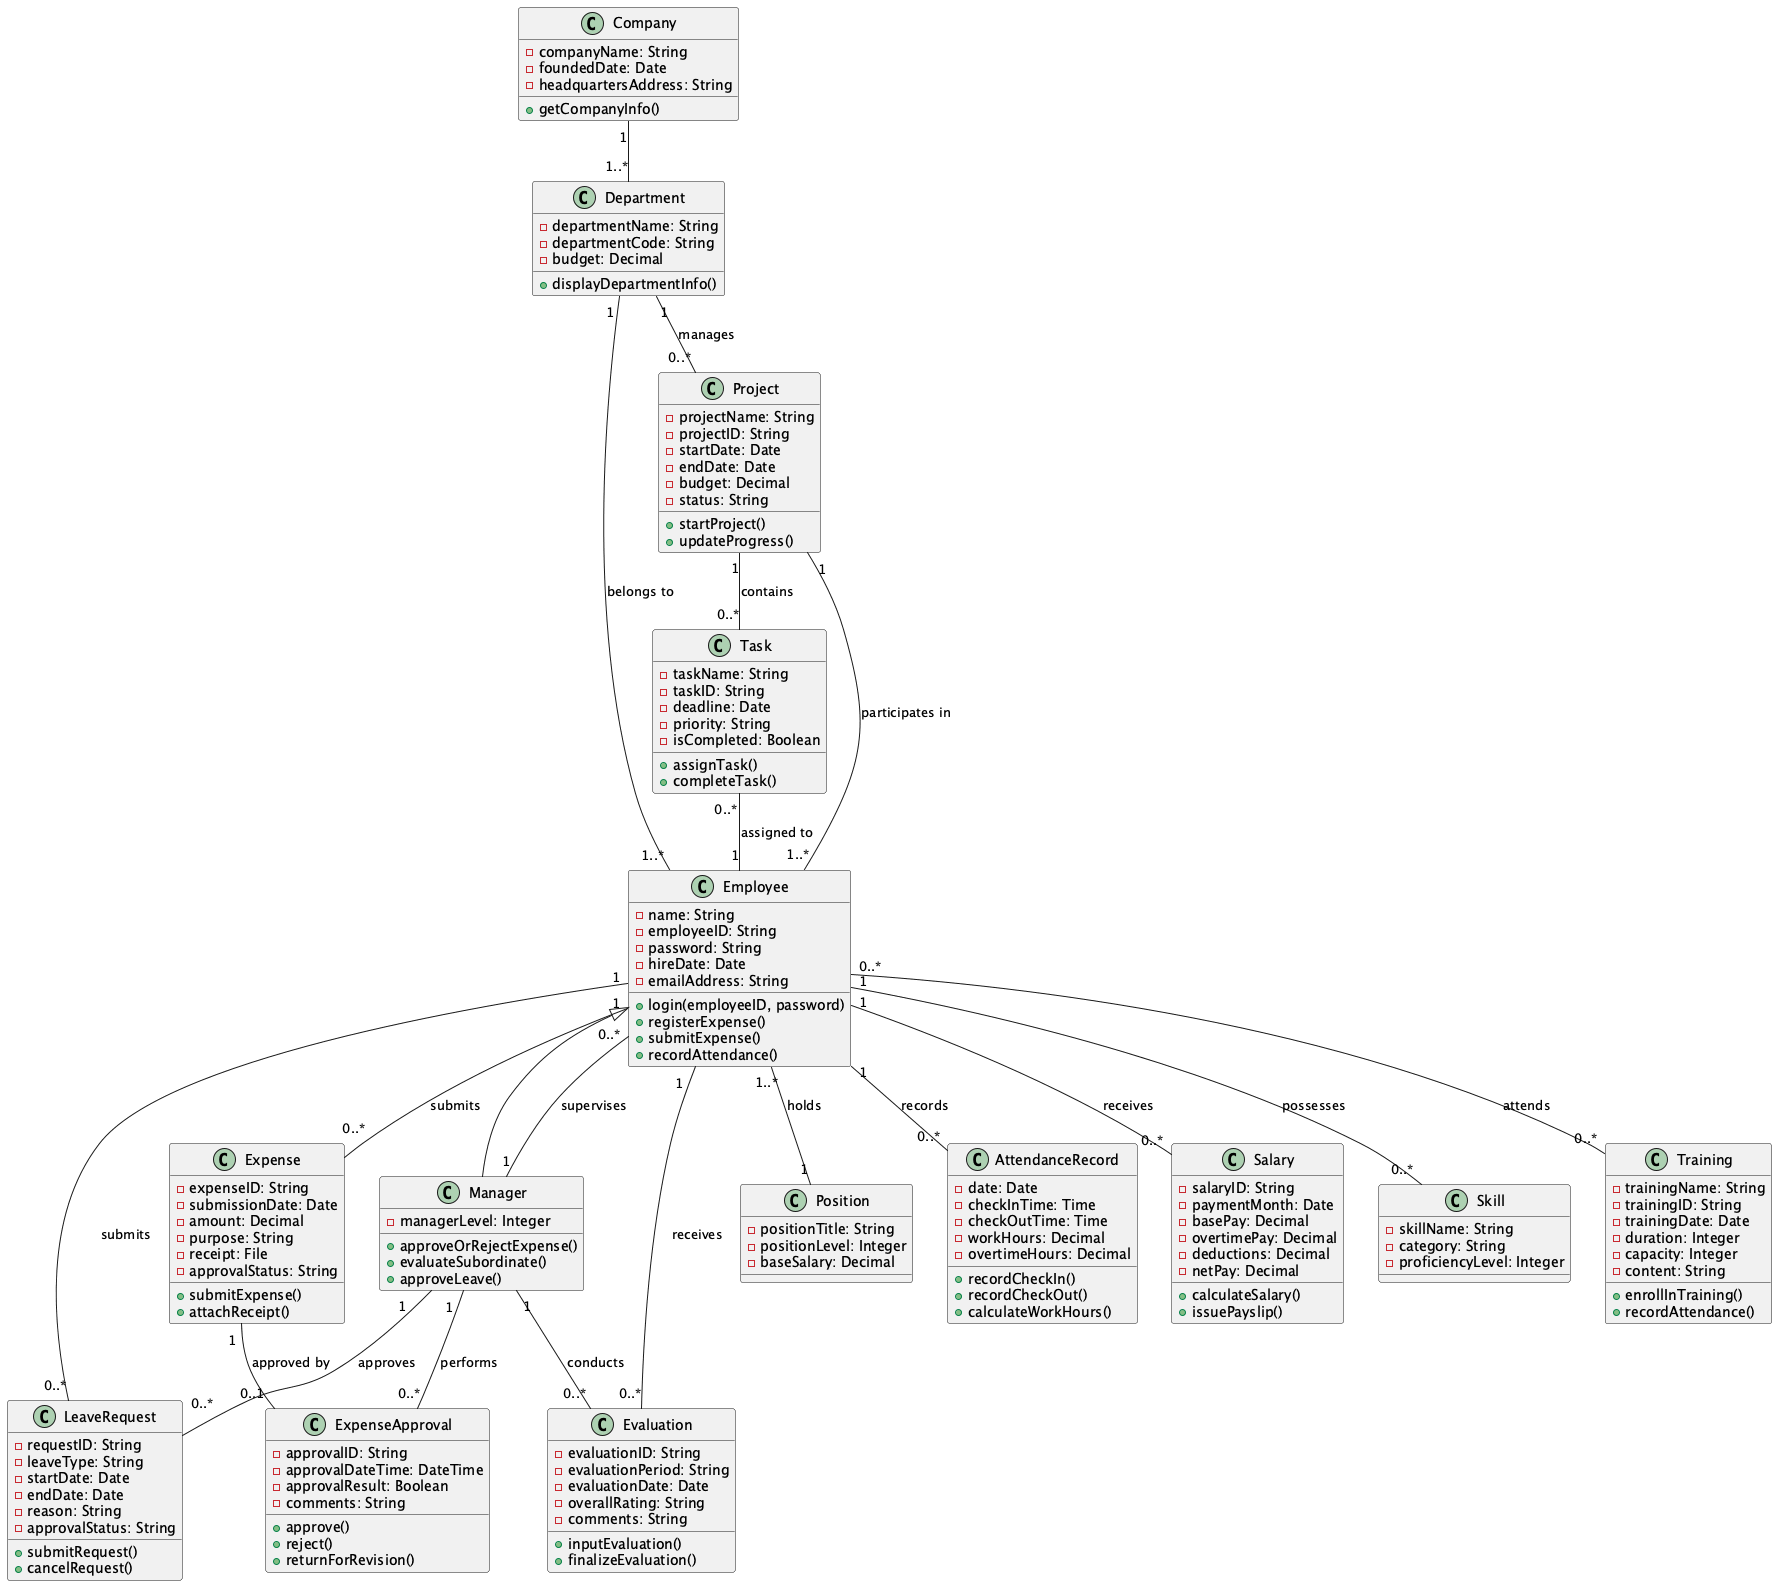

The diagram above was rendered by PlantUML. Its source (embedded in the PNG):
@startuml Employee Management System

' Class definitions
class Company {
  -companyName: String
  -foundedDate: Date
  -headquartersAddress: String
  +getCompanyInfo()
}

class Department {
  -departmentName: String
  -departmentCode: String
  -budget: Decimal
  +displayDepartmentInfo()
}

class Employee {
  -name: String
  -employeeID: String
  -password: String
  -hireDate: Date
  -emailAddress: String
  +login(employeeID, password)
  +registerExpense()
  +submitExpense()
  +recordAttendance()
}

class Manager {
  -managerLevel: Integer
  +approveOrRejectExpense()
  +evaluateSubordinate()
  +approveLeave()
}

class Position {
  -positionTitle: String
  -positionLevel: Integer
  -baseSalary: Decimal
}

class Project {
  -projectName: String
  -projectID: String
  -startDate: Date
  -endDate: Date
  -budget: Decimal
  -status: String
  +startProject()
  +updateProgress()
}

class Task {
  -taskName: String
  -taskID: String
  -deadline: Date
  -priority: String
  -isCompleted: Boolean
  +assignTask()
  +completeTask()
}

class AttendanceRecord {
  -date: Date
  -checkInTime: Time
  -checkOutTime: Time
  -workHours: Decimal
  -overtimeHours: Decimal
  +recordCheckIn()
  +recordCheckOut()
  +calculateWorkHours()
}

class LeaveRequest {
  -requestID: String
  -leaveType: String
  -startDate: Date
  -endDate: Date
  -reason: String
  -approvalStatus: String
  +submitRequest()
  +cancelRequest()
}

class Salary {
  -salaryID: String
  -paymentMonth: Date
  -basePay: Decimal
  -overtimePay: Decimal
  -deductions: Decimal
  -netPay: Decimal
  +calculateSalary()
  +issuePayslip()
}

class Skill {
  -skillName: String
  -category: String
  -proficiencyLevel: Integer
}

class Training {
  -trainingName: String
  -trainingID: String
  -trainingDate: Date
  -duration: Integer
  -capacity: Integer
  -content: String
  +enrollInTraining()
  +recordAttendance()
}

class Evaluation {
  -evaluationID: String
  -evaluationPeriod: String
  -evaluationDate: Date
  -overallRating: String
  -comments: String
  +inputEvaluation()
  +finalizeEvaluation()
}

class Expense {
  -expenseID: String
  -submissionDate: Date
  -amount: Decimal
  -purpose: String
  -receipt: File
  -approvalStatus: String
  +submitExpense()
  +attachReceipt()
}

class ExpenseApproval {
  -approvalID: String
  -approvalDateTime: DateTime
  -approvalResult: Boolean
  -comments: String
  +approve()
  +reject()
  +returnForRevision()
}

' Inheritance relationships
Employee <|-- Manager

' Association relationships
Company "1" -- "1..*" Department
Department "1" -- "1..*" Employee : belongs to
Employee "1..*" -- "1" Position : holds

Department "1" -- "0..*" Project : manages
Project "1" -- "0..*" Task : contains
Project "1" -- "1..*" Employee : participates in

Employee "1" -- "0..*" AttendanceRecord : records
Employee "1" -- "0..*" LeaveRequest : submits
Employee "1" -- "0..*" Salary : receives
Employee "1" -- "0..*" Skill : possesses
Employee "0..*" -- "0..*" Training : attends

Manager "1" -- "0..*" Evaluation : conducts
Employee "1" -- "0..*" Evaluation : receives

Employee "1" -- "0..*" Expense : submits
Expense "1" -- "0..1" ExpenseApproval : approved by
Manager "1" -- "0..*" ExpenseApproval : performs

Manager "1" -- "0..*" LeaveRequest : approves
Manager "1" -- "0..*" Employee : supervises

Task "0..*" -- "1" Employee : assigned to

@enduml